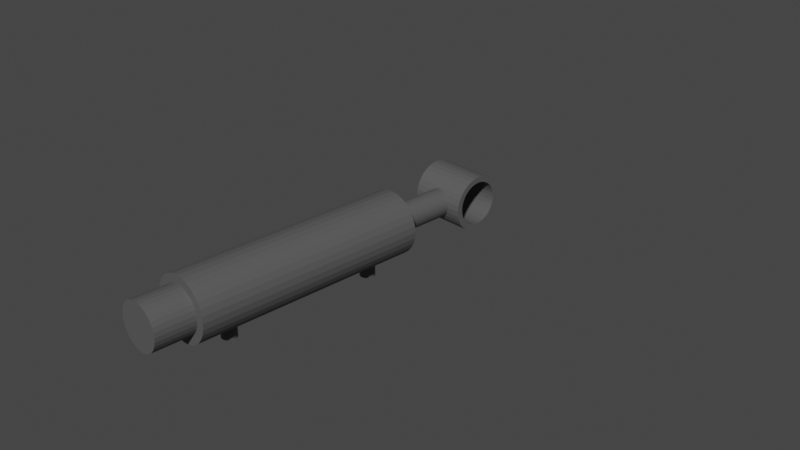 # Source: Zylinder._texturblend1.blend  (saved by Blender 3.5.10; exported with 4.5.12 LTS)
import bpy
from mathutils import Matrix  # noqa: F401  (used for matrix-valued properties, if any)

bpy.ops.wm.read_factory_settings(use_empty=True)
scene = bpy.context.scene
scene.name = 'Scene'

# ---- collections
col_collection = bpy.data.collections.new('Collection'); scene.collection.children.link(col_collection)

# ---- materials (node trees are filled in below, after node groups)
mat_material_002 = bpy.data.materials.new('Material.002')

# ---- material node trees
mat_material_002.use_nodes = True; mat_material_002.node_tree.nodes.clear()
_N = mat_material_002.node_tree.nodes; _L = mat_material_002.node_tree.links
n0 = _N.new('ShaderNodeBsdfPrincipled'); n0.name = 'Principled BSDF'; n0.location = (25, -368)
n0.distribution = 'GGX'
n0.subsurface_method = 'RANDOM_WALK_SKIN'
n0.inputs[3].default_value = 1.45
n0.inputs[27].default_value = (0.0, 0.0, 0.0, 1.0)
n0.inputs[28].default_value = 1.0
n1 = _N.new('ShaderNodeOutputMaterial'); n1.name = 'Material-Ausgabe'; n1.location = (315, -368)
n2 = _N.new('ShaderNodeHueSaturation'); n2.name = 'Farbe/Sättigung'; n2.location = (-265, -397)
n2.inputs[4].default_value = (0.09789, 0.09789, 0.09789, 1.0)
_L.new(n0.outputs[0], n1.inputs[0])
_L.new(n2.outputs[0], n0.inputs[0])
n1.is_active_output = True

# ---- world
world_world = bpy.data.worlds.new('World'); scene.world = world_world
world_world.use_nodes = True; world_world.node_tree.nodes.clear()
_N = world_world.node_tree.nodes; _L = world_world.node_tree.links
n0 = _N.new('ShaderNodeOutputWorld'); n0.name = 'World Output'; n0.location = (300, 300)
n1 = _N.new('ShaderNodeBackground'); n1.name = 'Background'; n1.location = (10, 300)
n1.inputs[0].default_value = (0.05088, 0.05088, 0.05088, 1.0)
_L.new(n1.outputs[0], n0.inputs[0])
n0.is_active_output = True
world_world.color = (0.05088, 0.05088, 0.05088)
world_world.use_sun_shadow = False
world_world.sun_shadow_jitter_overblur = 0.0

# ---- cameras
cam_camera = bpy.data.cameras.new('Camera')
cam_camera.clip_end = 100.0
cam_camera.ortho_scale = 7.314

# ---- meshes
me_zylinder_010 = bpy.data.meshes.new('Zylinder.010')
me_zylinder_010.from_pydata([(0.0, 1.0, -1.0), (0.0, 1.0, 1.0), (0.1951, 0.9808, -1.0), (0.1951, 0.9808, 1.0), (0.3827, 0.9239, -1.0), (0.3827, 0.9239, 1.0), (0.5556, 0.8315, -1.0), (0.5556, 0.8315, 1.0), (0.7071, 0.7071, -1.0), (0.7071, 0.7071, 1.0), (0.8315, 0.5556, -1.0), (0.8315, 0.5556, 1.0), (0.9239, 0.3827, -1.0), (0.9239, 0.3827, 1.0), (0.9808, 0.1951, -1.0), (0.9808, 0.1951, 1.0), (1.0, 0.0, -1.0), (1.0, 0.0, 1.0), (0.9808, -0.1951, -1.0), (0.9808, -0.1951, 1.0), (0.9239, -0.3827, -1.0), (0.9239, -0.3827, 1.0), (0.8315, -0.5556, -1.0), (0.8315, -0.5556, 1.0), (0.7071, -0.7071, -1.0), (0.7071, -0.7071, 1.0), (0.5556, -0.8315, -1.0), (0.5556, -0.8315, 1.0), (0.3827, -0.9239, -1.0), (0.3827, -0.9239, 1.0), (0.1951, -0.9808, -1.0), (0.1951, -0.9808, 1.0), (0.0, -1.0, -1.0), (0.0, -1.0, 1.0), (-0.1951, -0.9808, -1.0), (-0.1951, -0.9808, 1.0), (-0.3827, -0.9239, -1.0), (-0.3827, -0.9239, 1.0), (-0.5556, -0.8315, -1.0), (-0.5556, -0.8315, 1.0), (-0.7071, -0.7071, -1.0), (-0.7071, -0.7071, 1.0), (-0.8315, -0.5556, -1.0), (-0.8315, -0.5556, 1.0), (-0.9239, -0.3827, -1.0), (-0.9239, -0.3827, 1.0), (-0.9808, -0.1951, -1.0), (-0.9808, -0.1951, 1.0), (-1.0, 0.0, -1.0), (-1.0, 0.0, 1.0), (-0.9808, 0.1951, -1.0), (-0.9808, 0.1951, 1.0), (-0.9239, 0.3827, -1.0), (-0.9239, 0.3827, 1.0), (-0.8315, 0.5556, -1.0), (-0.8315, 0.5556, 1.0), (-0.7071, 0.7071, -1.0), (-0.7071, 0.7071, 1.0), (-0.5556, 0.8315, -1.0), (-0.5556, 0.8315, 1.0), (-0.3827, 0.9239, -1.0), (-0.3827, 0.9239, 1.0), (-0.1951, 0.9808, -1.0), (-0.1951, 0.9808, 1.0), (-3.75, 19.81, 3.77), (3.75, 19.81, 3.77), (-3.75, 19.74, 3.185), (3.75, 19.74, 3.185), (-3.75, 19.53, 2.622), (3.75, 19.53, 2.622), (-3.75, 19.18, 2.103), (3.75, 19.18, 2.103), (-3.75, 18.71, 1.649), (3.75, 18.71, 1.649), (-3.75, 18.14, 1.276), (3.75, 18.14, 1.276), (-3.75, 17.5, 0.9984), (3.75, 17.5, 0.9984), (-3.75, 16.79, 0.8276), (3.75, 16.79, 0.8276), (-3.75, 16.06, 0.77), (3.75, 16.06, 0.77), (-3.75, 15.33, 0.8276), (3.75, 15.33, 0.8276), (-3.75, 14.63, 0.9984), (3.75, 14.63, 0.9984), (-3.75, 13.98, 1.276), (3.75, 13.98, 1.276), (-3.75, 13.41, 1.649), (3.75, 13.41, 1.649), (-3.75, 12.94, 2.103), (3.75, 12.94, 2.103), (-3.75, 12.6, 2.622), (3.75, 12.6, 2.622), (-3.75, 12.38, 3.185), (3.75, 12.38, 3.185), (-3.75, 12.31, 3.77), (3.75, 12.31, 3.77), (-3.75, 12.38, 4.355), (3.75, 12.38, 4.355), (-3.75, 12.6, 4.918), (3.75, 12.6, 4.918), (-3.75, 12.94, 5.437), (3.75, 12.94, 5.437), (-3.75, 13.41, 5.891), (3.75, 13.41, 5.891), (-3.75, 13.98, 6.264), (3.75, 13.98, 6.264), (-3.75, 14.63, 6.542), (3.75, 14.63, 6.542), (-3.75, 15.33, 6.712), (3.75, 15.33, 6.712), (-3.75, 16.06, 6.77), (3.75, 16.06, 6.77), (-3.75, 16.79, 6.712), (3.75, 16.79, 6.712), (-3.75, 17.5, 6.542), (3.75, 17.5, 6.542), (-3.75, 18.14, 6.264), (3.75, 18.14, 6.264), (-3.75, 18.71, 5.891), (3.75, 18.71, 5.891), (-3.75, 19.18, 5.437), (3.75, 19.18, 5.437), (-3.75, 19.53, 4.918), (3.75, 19.53, 4.918), (-3.75, 19.74, 4.355), (3.75, 19.74, 4.355), (3.75, 18.09, 5.471), (3.75, 18.46, 5.115), (3.75, 18.95, 3.811), (3.75, 18.9, 4.269), (3.75, 18.73, 4.709), (3.75, 16.02, 6.158), (3.75, 15.45, 6.113), (3.75, 14.39, 5.763), (3.75, 13.95, 5.471), (3.75, 14.9, 5.98), (3.75, 13.09, 3.811), (3.75, 13.14, 3.353), (3.75, 13.58, 2.507), (3.75, 13.95, 2.151), (3.75, 13.31, 2.913), (3.75, 17.65, 1.86), (3.75, 16.59, 1.509), (3.75, 17.14, 1.643), (3.75, 16.59, 6.113), (3.75, 17.65, 5.763), (3.75, 17.14, 5.98), (3.75, 13.58, 5.115), (3.75, 13.31, 4.709), (3.75, 18.9, 3.353), (3.75, 18.73, 2.913), (3.75, 13.14, 4.269), (3.75, 18.46, 2.507), (3.75, 18.09, 2.151), (3.75, 14.39, 1.86), (3.75, 15.45, 1.509), (3.75, 16.02, 1.464), (3.75, 14.9, 1.643), (-3.75, 18.73, 2.913), (-3.75, 18.09, 2.151), (-3.75, 18.46, 2.507), (-3.75, 13.58, 2.507), (-3.75, 13.95, 2.151), (-3.75, 14.9, 1.643), (-3.75, 15.45, 1.509), (-3.75, 14.39, 1.86), (-3.75, 14.39, 5.763), (-3.75, 13.95, 5.471), (-3.75, 13.58, 5.115), (-3.75, 13.14, 4.269), (-3.75, 13.31, 4.709), (-3.75, 17.14, 5.98), (-3.75, 16.59, 6.113), (-3.75, 18.09, 5.471), (-3.75, 18.46, 5.115), (-3.75, 17.65, 5.763), (-3.75, 18.95, 3.811), (-3.75, 18.9, 3.353), (-3.75, 13.31, 2.913), (-3.75, 17.14, 1.643), (-3.75, 17.65, 1.86), (-3.75, 16.02, 1.464), (-3.75, 16.59, 1.509), (-3.75, 16.02, 6.158), (-3.75, 14.9, 5.98), (-3.75, 15.45, 6.113), (-3.75, 18.9, 4.269), (-3.75, 13.09, 3.811), (-3.75, 13.14, 3.353), (-3.75, 18.73, 4.709), (0.0, 12.94, 5.27), (0.0, 2.937, 5.27), (0.3658, 12.94, 5.241), (0.3658, 2.937, 5.241), (0.7175, 12.94, 5.156), (0.7175, 2.937, 5.156), (1.042, 12.94, 5.017), (1.042, 2.937, 5.017), (1.326, 12.94, 4.831), (1.326, 2.937, 4.831), (1.559, 12.94, 4.603), (1.559, 2.937, 4.603), (1.732, 12.94, 4.344), (1.732, 2.937, 4.344), (1.839, 12.94, 4.063), (1.839, 2.937, 4.063), (1.875, 12.94, 3.77), (1.875, 2.937, 3.77), (1.839, 12.94, 3.477), (1.839, 2.937, 3.477), (1.732, 12.94, 3.196), (1.732, 2.937, 3.196), (1.559, 12.94, 2.937), (1.559, 2.937, 2.937), (1.326, 12.94, 2.709), (1.326, 2.937, 2.709), (1.042, 12.94, 2.523), (1.042, 2.937, 2.523), (0.7175, 12.94, 2.384), (0.7175, 2.937, 2.384), (0.3658, 12.94, 2.299), (0.3658, 2.937, 2.299), (0.0, 12.94, 2.27), (0.0, 2.937, 2.27), (-0.3658, 12.94, 2.299), (-0.3658, 2.937, 2.299), (-0.7175, 12.94, 2.384), (-0.7175, 2.937, 2.384), (-1.042, 12.94, 2.523), (-1.042, 2.937, 2.523), (-1.326, 12.94, 2.709), (-1.326, 2.937, 2.709), (-1.559, 12.94, 2.937), (-1.559, 2.937, 2.937), (-1.732, 12.94, 3.196), (-1.732, 2.937, 3.196), (-1.839, 12.94, 3.477), (-1.839, 2.937, 3.477), (-1.875, 12.94, 3.77), (-1.875, 2.937, 3.77), (-1.839, 12.94, 4.063), (-1.839, 2.937, 4.063), (-1.732, 12.94, 4.344), (-1.732, 2.937, 4.344), (-1.559, 12.94, 4.603), (-1.559, 2.937, 4.603), (-1.326, 12.94, 4.831), (-1.326, 2.937, 4.831), (-1.042, 12.94, 5.017), (-1.042, 2.937, 5.017), (-0.7175, 12.94, 5.156), (-0.7175, 2.937, 5.156), (-0.3658, 12.94, 5.241), (-0.3658, 2.937, 5.241), (0.0, 4.287, 7.148), (0.0, -27.08, 7.148), (0.8238, 4.287, 7.083), (0.8238, -27.08, 7.083), (1.616, 4.287, 6.891), (1.616, -27.08, 6.891), (2.346, 4.287, 6.579), (2.346, -27.08, 6.579), (2.986, 4.287, 6.159), (2.986, -27.08, 6.159), (3.511, 4.287, 5.647), (3.511, -27.08, 5.647), (3.901, 4.287, 5.063), (3.901, -27.08, 5.063), (4.142, 4.287, 4.429), (4.142, -27.08, 4.429), (4.223, 4.287, 3.77), (4.223, -27.08, 3.77), (4.142, 4.287, 3.111), (4.142, -27.08, 3.111), (3.901, 4.287, 2.477), (3.901, -27.08, 2.477), (3.511, 4.287, 1.893), (3.511, -27.08, 1.893), (2.986, 4.287, 1.381), (2.986, -27.08, 1.381), (2.346, 4.287, 0.9612), (2.346, -27.08, 0.9612), (1.616, 4.287, 0.649), (1.616, -27.08, 0.649), (0.8238, 4.287, 0.4568), (0.8238, -27.08, 0.4568), (0.0, 4.287, 0.3919), (0.0, -27.08, 0.3919), (-0.8238, 4.287, 0.4568), (-0.8238, -27.08, 0.4568), (-1.616, 4.287, 0.649), (-1.616, -27.08, 0.649), (-2.346, 4.287, 0.9612), (-2.346, -27.08, 0.9612), (-2.986, 4.287, 1.381), (-2.986, -27.08, 1.381), (-3.511, 4.287, 1.893), (-3.511, -27.08, 1.893), (-3.901, 4.287, 2.477), (-3.901, -27.08, 2.477), (-4.142, 4.287, 3.111), (-4.142, -27.08, 3.111), (-4.223, 4.287, 3.77), (-4.223, -27.08, 3.77), (-4.142, 4.287, 4.429), (-4.142, -27.08, 4.429), (-3.901, 4.287, 5.063), (-3.901, -27.08, 5.063), (-3.511, 4.287, 5.647), (-3.511, -27.08, 5.647), (-2.986, 4.287, 6.159), (-2.986, -27.08, 6.159), (-2.346, 4.287, 6.579), (-2.346, -27.08, 6.579), (-1.616, 4.287, 6.891), (-1.616, -27.08, 6.891), (-0.8238, 4.287, 7.083), (-0.8238, -27.08, 7.083), (0.0, -20.14, -1.001), (0.0, -20.14, 0.9991), (0.1951, -20.16, -1.001), (0.1951, -20.16, 0.9991), (0.3827, -20.21, -1.001), (0.3827, -20.21, 0.9991), (0.5556, -20.31, -1.001), (0.5556, -20.31, 0.9991), (0.7071, -20.43, -1.001), (0.7071, -20.43, 0.9991), (0.8315, -20.58, -1.001), (0.8315, -20.58, 0.9991), (0.9239, -20.75, -1.001), (0.9239, -20.75, 0.9991), (0.9808, -20.94, -1.001), (0.9808, -20.94, 0.9991), (1.0, -21.14, -1.001), (1.0, -21.14, 0.9991), (0.9808, -21.33, -1.001), (0.9808, -21.33, 0.9991), (0.9239, -21.52, -1.001), (0.9239, -21.52, 0.9991), (0.8315, -21.69, -1.001), (0.8315, -21.69, 0.9991), (0.7071, -21.84, -1.001), (0.7071, -21.84, 0.9991), (0.5556, -21.97, -1.001), (0.5556, -21.97, 0.9991), (0.3827, -22.06, -1.001), (0.3827, -22.06, 0.9991), (0.1951, -22.12, -1.001), (0.1951, -22.12, 0.9991), (0.0, -22.14, -1.001), (0.0, -22.14, 0.9991), (-0.1951, -22.12, -1.001), (-0.1951, -22.12, 0.9991), (-0.3827, -22.06, -1.001), (-0.3827, -22.06, 0.9991), (-0.5556, -21.97, -1.001), (-0.5556, -21.97, 0.9991), (-0.7071, -21.84, -1.001), (-0.7071, -21.84, 0.9991), (-0.8315, -21.69, -1.001), (-0.8315, -21.69, 0.9991), (-0.9239, -21.52, -1.001), (-0.9239, -21.52, 0.9991), (-0.9808, -21.33, -1.001), (-0.9808, -21.33, 0.9991), (-1.0, -21.14, -1.001), (-1.0, -21.14, 0.9991), (-0.9808, -20.94, -1.001), (-0.9808, -20.94, 0.9991), (-0.9239, -20.75, -1.001), (-0.9239, -20.75, 0.9991), (-0.8315, -20.58, -1.001), (-0.8315, -20.58, 0.9991), (-0.7071, -20.43, -1.001), (-0.7071, -20.43, 0.9991), (-0.5556, -20.31, -1.001), (-0.5556, -20.31, 0.9991), (-0.3827, -20.21, -1.001), (-0.3827, -20.21, 0.9991), (-0.1951, -20.16, -1.001), (-0.1951, -20.16, 0.9991), (0.0, -24.88, 6.27), (0.0, -32.38, 6.27), (0.6097, -24.88, 6.222), (0.6097, -32.38, 6.222), (1.196, -24.88, 6.08), (1.196, -32.38, 6.08), (1.736, -24.88, 5.849), (1.736, -32.38, 5.849), (2.21, -24.88, 5.538), (2.21, -32.38, 5.538), (2.598, -24.88, 5.159), (2.598, -32.38, 5.159), (2.887, -24.88, 4.727), (2.887, -32.38, 4.727), (3.065, -24.88, 4.258), (3.065, -32.38, 4.258), (3.125, -24.88, 3.77), (3.125, -32.38, 3.77), (3.065, -24.88, 3.282), (3.065, -32.38, 3.282), (2.887, -24.88, 2.813), (2.887, -32.38, 2.813), (2.598, -24.88, 2.381), (2.598, -32.38, 2.381), (2.21, -24.88, 2.002), (2.21, -32.38, 2.002), (1.736, -24.88, 1.691), (1.736, -32.38, 1.691), (1.196, -24.88, 1.46), (1.196, -32.38, 1.46), (0.6097, -24.88, 1.318), (0.6097, -32.38, 1.318), (0.0, -24.88, 1.27), (0.0, -32.38, 1.27), (-0.6097, -24.88, 1.318), (-0.6097, -32.38, 1.318), (-1.196, -24.88, 1.46), (-1.196, -32.38, 1.46), (-1.736, -24.88, 1.691), (-1.736, -32.38, 1.691), (-2.21, -24.88, 2.002), (-2.21, -32.38, 2.002), (-2.598, -24.88, 2.381), (-2.598, -32.38, 2.381), (-2.887, -24.88, 2.813), (-2.887, -32.38, 2.813), (-3.065, -24.88, 3.282), (-3.065, -32.38, 3.282), (-3.125, -24.88, 3.77), (-3.125, -32.38, 3.77), (-3.065, -24.88, 4.258), (-3.065, -32.38, 4.258), (-2.887, -24.88, 4.727), (-2.887, -32.38, 4.727), (-2.598, -24.88, 5.159), (-2.598, -32.38, 5.159), (-2.21, -24.88, 5.538), (-2.21, -32.38, 5.538), (-1.736, -24.88, 5.849), (-1.736, -32.38, 5.849), (-1.196, -24.88, 6.08), (-1.196, -32.38, 6.08), (-0.6097, -24.88, 6.222), (-0.6097, -32.38, 6.222)], [], [(0, 1, 3, 2), (2, 3, 5, 4), (4, 5, 7, 6), (6, 7, 9, 8), (8, 9, 11, 10), (10, 11, 13, 12), (12, 13, 15, 14), (14, 15, 17, 16), (16, 17, 19, 18), (18, 19, 21, 20), (20, 21, 23, 22), (22, 23, 25, 24), (24, 25, 27, 26), (26, 27, 29, 28), (28, 29, 31, 30), (30, 31, 33, 32), (32, 33, 35, 34), (34, 35, 37, 36), (36, 37, 39, 38), (38, 39, 41, 40), (40, 41, 43, 42), (42, 43, 45, 44), (44, 45, 47, 46), (46, 47, 49, 48), (48, 49, 51, 50), (50, 51, 53, 52), (52, 53, 55, 54), (54, 55, 57, 56), (56, 57, 59, 58), (58, 59, 61, 60), (3, 1, 63, 61, 59, 57, 55, 53, 51, 49, 47, 45, 43, 41, 39, 37, 35, 33, 31, 29, 27, 25, 23, 21, 19, 17, 15, 13, 11, 9, 7, 5), (60, 61, 63, 62), (62, 63, 1, 0), (0, 2, 4, 6, 8, 10, 12, 14, 16, 18, 20, 22, 24, 26, 28, 30, 32, 34, 36, 38, 40, 42, 44, 46, 48, 50, 52, 54, 56, 58, 60, 62), (64, 65, 67, 66), (66, 67, 69, 68), (68, 69, 71, 70), (70, 71, 73, 72), (72, 73, 75, 74), (74, 75, 77, 76), (76, 77, 79, 78), (78, 79, 81, 80), (80, 81, 83, 82), (82, 83, 85, 84), (84, 85, 87, 86), (86, 87, 89, 88), (88, 89, 91, 90), (90, 91, 93, 92), (92, 93, 95, 94), (94, 95, 97, 96), (96, 97, 99, 98), (98, 99, 101, 100), (100, 101, 103, 102), (102, 103, 105, 104), (104, 105, 107, 106), (106, 107, 109, 108), (108, 109, 111, 110), (110, 111, 113, 112), (112, 113, 115, 114), (114, 115, 117, 116), (116, 117, 119, 118), (118, 119, 121, 120), (120, 121, 123, 122), (122, 123, 125, 124), (137, 109, 107, 105, 103, 101, 150, 149, 136, 135), (150, 101, 99, 97, 95, 93, 91, 89, 87, 85, 83, 81, 79, 77, 75, 73, 71, 69, 67, 65, 127, 125, 123, 121, 119, 117, 115, 113, 111, 109, 137, 134, 133, 146, 148, 147, 128, 129, 132, 131, 130, 151, 152, 154, 155, 143, 145, 144, 158, 157, 159, 156, 141, 140, 142, 139, 138, 153), (124, 125, 127, 126), (126, 127, 65, 64), (170, 102, 104, 106, 108, 110, 187, 186, 168, 169), (187, 110, 112, 114, 116, 118, 120, 122, 124, 126, 64, 66, 68, 70, 72, 74, 76, 78, 80, 82, 84, 86, 88, 90, 92, 94, 96, 98, 100, 102, 170, 172, 171, 189, 190, 180, 163, 164, 167, 165, 166, 183, 184, 181, 182, 161, 162, 160, 179, 178, 188, 191, 176, 175, 177, 173, 174, 185), (153, 138, 189, 171), (150, 153, 171, 172), (149, 150, 172, 170), (136, 149, 170, 169), (168, 135, 136, 169), (186, 137, 135, 168), (187, 134, 137, 186), (185, 133, 134, 187), (174, 146, 133, 185), (173, 148, 146, 174), (177, 147, 148, 173), (175, 128, 147, 177), (176, 129, 128, 175), (191, 132, 129, 176), (188, 131, 132, 191), (178, 130, 131, 188), (179, 151, 130, 178), (160, 152, 151, 179), (162, 154, 152, 160), (161, 155, 154, 162), (143, 155, 161, 182), (145, 143, 182, 181), (144, 145, 181, 184), (158, 144, 184, 183), (157, 158, 183, 166), (159, 157, 166, 165), (156, 159, 165, 167), (141, 156, 167, 164), (140, 141, 164, 163), (142, 140, 163, 180), (139, 142, 180, 190), (138, 139, 190, 189), (192, 193, 195, 194), (194, 195, 197, 196), (196, 197, 199, 198), (198, 199, 201, 200), (200, 201, 203, 202), (202, 203, 205, 204), (204, 205, 207, 206), (206, 207, 209, 208), (208, 209, 211, 210), (210, 211, 213, 212), (212, 213, 215, 214), (214, 215, 217, 216), (216, 217, 219, 218), (218, 219, 221, 220), (220, 221, 223, 222), (222, 223, 225, 224), (224, 225, 227, 226), (226, 227, 229, 228), (228, 229, 231, 230), (230, 231, 233, 232), (232, 233, 235, 234), (234, 235, 237, 236), (236, 237, 239, 238), (238, 239, 241, 240), (240, 241, 243, 242), (242, 243, 245, 244), (244, 245, 247, 246), (246, 247, 249, 248), (248, 249, 251, 250), (250, 251, 253, 252), (195, 193, 255, 253, 251, 249, 247, 245, 243, 241, 239, 237, 235, 233, 231, 229, 227, 225, 223, 221, 219, 217, 215, 213, 211, 209, 207, 205, 203, 201, 199, 197), (252, 253, 255, 254), (254, 255, 193, 192), (192, 194, 196, 198, 200, 202, 204, 206, 208, 210, 212, 214, 216, 218, 220, 222, 224, 226, 228, 230, 232, 234, 236, 238, 240, 242, 244, 246, 248, 250, 252, 254), (256, 257, 259, 258), (258, 259, 261, 260), (260, 261, 263, 262), (262, 263, 265, 264), (264, 265, 267, 266), (266, 267, 269, 268), (268, 269, 271, 270), (270, 271, 273, 272), (272, 273, 275, 274), (274, 275, 277, 276), (276, 277, 279, 278), (278, 279, 281, 280), (280, 281, 283, 282), (282, 283, 285, 284), (284, 285, 287, 286), (286, 287, 289, 288), (288, 289, 291, 290), (290, 291, 293, 292), (292, 293, 295, 294), (294, 295, 297, 296), (296, 297, 299, 298), (298, 299, 301, 300), (300, 301, 303, 302), (302, 303, 305, 304), (304, 305, 307, 306), (306, 307, 309, 308), (308, 309, 311, 310), (310, 311, 313, 312), (312, 313, 315, 314), (314, 315, 317, 316), (259, 257, 319, 317, 315, 313, 311, 309, 307, 305, 303, 301, 299, 297, 295, 293, 291, 289, 287, 285, 283, 281, 279, 277, 275, 273, 271, 269, 267, 265, 263, 261), (316, 317, 319, 318), (318, 319, 257, 256), (256, 258, 260, 262, 264, 266, 268, 270, 272, 274, 276, 278, 280, 282, 284, 286, 288, 290, 292, 294, 296, 298, 300, 302, 304, 306, 308, 310, 312, 314, 316, 318), (320, 321, 323, 322), (322, 323, 325, 324), (324, 325, 327, 326), (326, 327, 329, 328), (328, 329, 331, 330), (330, 331, 333, 332), (332, 333, 335, 334), (334, 335, 337, 336), (336, 337, 339, 338), (338, 339, 341, 340), (340, 341, 343, 342), (342, 343, 345, 344), (344, 345, 347, 346), (346, 347, 349, 348), (348, 349, 351, 350), (350, 351, 353, 352), (352, 353, 355, 354), (354, 355, 357, 356), (356, 357, 359, 358), (358, 359, 361, 360), (360, 361, 363, 362), (362, 363, 365, 364), (364, 365, 367, 366), (366, 367, 369, 368), (368, 369, 371, 370), (370, 371, 373, 372), (372, 373, 375, 374), (374, 375, 377, 376), (376, 377, 379, 378), (378, 379, 381, 380), (323, 321, 383, 381, 379, 377, 375, 373, 371, 369, 367, 365, 363, 361, 359, 357, 355, 353, 351, 349, 347, 345, 343, 341, 339, 337, 335, 333, 331, 329, 327, 325), (380, 381, 383, 382), (382, 383, 321, 320), (320, 322, 324, 326, 328, 330, 332, 334, 336, 338, 340, 342, 344, 346, 348, 350, 352, 354, 356, 358, 360, 362, 364, 366, 368, 370, 372, 374, 376, 378, 380, 382), (384, 385, 387, 386), (386, 387, 389, 388), (388, 389, 391, 390), (390, 391, 393, 392), (392, 393, 395, 394), (394, 395, 397, 396), (396, 397, 399, 398), (398, 399, 401, 400), (400, 401, 403, 402), (402, 403, 405, 404), (404, 405, 407, 406), (406, 407, 409, 408), (408, 409, 411, 410), (410, 411, 413, 412), (412, 413, 415, 414), (414, 415, 417, 416), (416, 417, 419, 418), (418, 419, 421, 420), (420, 421, 423, 422), (422, 423, 425, 424), (424, 425, 427, 426), (426, 427, 429, 428), (428, 429, 431, 430), (430, 431, 433, 432), (432, 433, 435, 434), (434, 435, 437, 436), (436, 437, 439, 438), (438, 439, 441, 440), (440, 441, 443, 442), (442, 443, 445, 444), (387, 385, 447, 445, 443, 441, 439, 437, 435, 433, 431, 429, 427, 425, 423, 421, 419, 417, 415, 413, 411, 409, 407, 405, 403, 401, 399, 397, 395, 393, 391, 389), (444, 445, 447, 446), (446, 447, 385, 384), (384, 386, 388, 390, 392, 394, 396, 398, 400, 402, 404, 406, 408, 410, 412, 414, 416, 418, 420, 422, 424, 426, 428, 430, 432, 434, 436, 438, 440, 442, 444, 446)])
_uv = me_zylinder_010.uv_layers.new(name='UV-Map')
_uv.uv.foreach_set('vector', [0.96, 0.365, 0.96, 0.394, 0.9572, 0.394, 0.9572, 0.365, 0.9572, 0.365, 0.9572, 0.394, 0.9545, 0.394, 0.9545, 0.365, 0.9545, 0.365, 0.9545, 0.394, 0.952, 0.394, 0.952, 0.365, 0.952, 0.365, 0.952, 0.394, 0.9498, 0.394, 0.9498, 0.365, 0.9171, 0.1475, 0.9171, 0.1186, 0.9193, 0.1184, 0.9193, 0.1473, 0.9193, 0.1473, 0.9193, 0.1184, 0.9218, 0.1184, 0.9218, 0.1473, 0.9218, 0.1473, 0.9218, 0.1184, 0.9246, 0.1183, 0.9246, 0.1472, 0.9246, 0.1472, 0.9246, 0.1183, 0.9274, 0.1183, 0.9274, 0.1472, 0.9274, 0.1472, 0.9274, 0.1183, 0.9302, 0.1183, 0.9302, 0.1472, 0.9302, 0.1472, 0.9302, 0.1183, 0.9329, 0.1184, 0.9329, 0.1473, 0.9329, 0.1473, 0.9329, 0.1184, 0.9354, 0.1184, 0.9354, 0.1473, 0.9354, 0.1473, 0.9354, 0.1184, 0.9376, 0.1186, 0.9376, 0.1475, 0.7935, 0.9154, 0.7935, 0.9444, 0.7913, 0.9444, 0.7913, 0.9154, 0.7913, 0.9154, 0.7913, 0.9444, 0.7888, 0.9444, 0.7888, 0.9154, 0.7888, 0.9154, 0.7888, 0.9444, 0.7861, 0.9444, 0.7861, 0.9154, 0.7861, 0.9154, 0.7861, 0.9444, 0.7833, 0.9444, 0.7833, 0.9154, 0.7833, 0.9154, 0.7833, 0.9444, 0.7804, 0.9444, 0.7804, 0.9154, 0.7804, 0.9154, 0.7804, 0.9444, 0.7777, 0.9444, 0.7777, 0.9154, 0.7777, 0.9154, 0.7777, 0.9444, 0.7752, 0.9444, 0.7752, 0.9154, 0.7752, 0.9154, 0.7752, 0.9444, 0.773, 0.9444, 0.773, 0.9154, 0.9171, 0.05887, 0.9171, 0.02997, 0.9193, 0.02986, 0.9193, 0.05876, 0.9193, 0.05876, 0.9193, 0.02986, 0.9218, 0.02978, 0.9218, 0.05868, 0.9218, 0.05868, 0.9218, 0.02978, 0.9246, 0.02973, 0.9246, 0.05863, 0.9246, 0.05863, 0.9246, 0.02973, 0.9274, 0.02971, 0.9274, 0.05861, 0.9274, 0.05861, 0.9274, 0.02971, 0.9302, 0.02973, 0.9302, 0.05863, 0.9302, 0.05863, 0.9302, 0.02973, 0.9329, 0.02978, 0.9329, 0.05868, 0.9329, 0.05868, 0.9329, 0.02978, 0.9354, 0.02986, 0.9354, 0.05876, 0.9354, 0.05876, 0.9354, 0.02986, 0.9376, 0.02997, 0.9376, 0.05887, 0.9703, 0.365, 0.9703, 0.394, 0.9681, 0.394, 0.9681, 0.365, 0.9681, 0.365, 0.9681, 0.394, 0.9656, 0.394, 0.9656, 0.365, 0.5552, 0.8767, 0.5552, 0.8738, 0.5558, 0.8711, 0.5569, 0.8684, 0.5584, 0.8661, 0.5604, 0.8641, 0.5628, 0.8625, 0.5654, 0.8614, 0.5682, 0.8609, 0.571, 0.8609, 0.5738, 0.8614, 0.5765, 0.8625, 0.5788, 0.8641, 0.5808, 0.8661, 0.5824, 0.8684, 0.5835, 0.8711, 0.584, 0.8738, 0.584, 0.8767, 0.5835, 0.8795, 0.5824, 0.8821, 0.5808, 0.8844, 0.5788, 0.8865, 0.5765, 0.888, 0.5738, 0.8891, 0.571, 0.8897, 0.5682, 0.8897, 0.5654, 0.8891, 0.5628, 0.888, 0.5604, 0.8865, 0.5584, 0.8844, 0.5569, 0.8821, 0.5558, 0.8795, 0.9656, 0.365, 0.9656, 0.394, 0.9629, 0.394, 0.9629, 0.365, 0.9629, 0.365, 0.9629, 0.394, 0.96, 0.394, 0.96, 0.365, 0.467, 0.8738, 0.4675, 0.8711, 0.4686, 0.8684, 0.4702, 0.8661, 0.4722, 0.8641, 0.4746, 0.8625, 0.4772, 0.8614, 0.48, 0.8609, 0.4828, 0.8609, 0.4856, 0.8614, 0.4882, 0.8625, 0.4906, 0.8641, 0.4926, 0.8661, 0.4942, 0.8684, 0.4952, 0.8711, 0.4958, 0.8738, 0.4958, 0.8767, 0.4952, 0.8795, 0.4942, 0.8821, 0.4926, 0.8844, 0.4906, 0.8865, 0.4882, 0.888, 0.4856, 0.8891, 0.4828, 0.8897, 0.48, 0.8897, 0.4772, 0.8891, 0.4746, 0.888, 0.4722, 0.8865, 0.4702, 0.8844, 0.4686, 0.8821, 0.4675, 0.8795, 0.467, 0.8767, 0.05384, 0.8331, 0.05384, 0.7245, 0.06231, 0.7245, 0.06231, 0.8331, 0.06231, 0.8331, 0.06231, 0.7245, 0.07046, 0.7245, 0.07046, 0.8331, 0.07046, 0.8331, 0.07046, 0.7245, 0.07797, 0.7245, 0.07797, 0.8331, 0.4338, 0.5432, 0.4338, 0.6518, 0.4271, 0.6518, 0.4271, 0.5432, 0.4271, 0.5432, 0.4271, 0.6518, 0.4189, 0.6518, 0.4189, 0.5432, 0.4189, 0.5432, 0.4189, 0.6518, 0.4095, 0.6518, 0.4095, 0.5432, 0.4095, 0.5432, 0.4095, 0.6518, 0.3993, 0.6518, 0.3993, 0.5432, 0.3993, 0.5432, 0.3993, 0.6518, 0.3887, 0.6518, 0.3887, 0.5432, 0.3887, 0.5432, 0.3887, 0.6518, 0.3781, 0.6518, 0.3781, 0.5432, 0.3781, 0.5432, 0.3781, 0.6518, 0.3679, 0.6518, 0.3679, 0.5432, 0.3679, 0.5432, 0.3679, 0.6518, 0.3586, 0.6518, 0.3586, 0.5432, 0.3586, 0.5432, 0.3586, 0.6518, 0.3503, 0.6518, 0.3503, 0.5432, 0.3503, 0.5432, 0.3503, 0.6518, 0.3436, 0.6518, 0.3436, 0.5432, 0.1374, 0.8331, 0.1374, 0.7245, 0.1449, 0.7245, 0.1449, 0.8331, 0.1449, 0.8331, 0.1449, 0.7245, 0.1531, 0.7245, 0.1531, 0.8331, 0.1531, 0.8331, 0.1531, 0.7245, 0.1615, 0.7245, 0.1615, 0.8331, 0.1615, 0.8331, 0.1615, 0.7245, 0.17, 0.7245, 0.17, 0.8331, 0.17, 0.8331, 0.17, 0.7245, 0.1781, 0.7245, 0.1781, 0.8331, 0.1781, 0.8331, 0.1781, 0.7245, 0.1857, 0.7245, 0.1857, 0.8331, 0.4933, 0.6518, 0.4933, 0.5432, 0.5, 0.5432, 0.5, 0.6518, 0.5, 0.6518, 0.5, 0.5432, 0.5083, 0.5432, 0.5083, 0.6518, 0.5083, 0.6518, 0.5083, 0.5432, 0.5176, 0.5432, 0.5176, 0.6518, 0.5176, 0.6518, 0.5176, 0.5432, 0.5278, 0.5432, 0.5278, 0.6518, 0.5278, 0.6518, 0.5278, 0.5432, 0.5384, 0.5432, 0.5384, 0.6518, 0.5384, 0.6518, 0.5384, 0.5432, 0.549, 0.5432, 0.549, 0.6518, 0.549, 0.6518, 0.549, 0.5432, 0.5592, 0.5432, 0.5592, 0.6518, 0.5592, 0.6518, 0.5592, 0.5432, 0.5686, 0.5432, 0.5686, 0.6518, 0.5686, 0.6518, 0.5686, 0.5432, 0.5768, 0.5432, 0.5768, 0.6518, 0.5768, 0.6518, 0.5768, 0.5432, 0.5835, 0.5432, 0.5835, 0.6518, 0.02971, 0.8331, 0.02971, 0.7245, 0.03722, 0.7245, 0.03722, 0.8331, 0.5924, 0.06454, 0.5846, 0.05998, 0.5894, 0.05094, 0.5954, 0.04316, 0.6025, 0.03695, 0.6103, 0.03253, 0.6125, 0.04306, 0.6064, 0.04652, 0.6008, 0.05138, 0.5961, 0.05747, 0.6125, 0.04306, 0.6103, 0.03253, 0.6187, 0.03009, 0.6272, 0.02971, 0.6355, 0.03142, 0.6434, 0.03513, 0.6505, 0.04072, 0.6565, 0.04797, 0.6612, 0.05659, 0.6645, 0.06626, 0.6661, 0.07661, 0.6661, 0.08723, 0.6645, 0.09772, 0.6612, 0.1077, 0.6565, 0.1167, 0.6505, 0.1245, 0.6434, 0.1307, 0.6355, 0.1351, 0.6272, 0.1376, 0.6187, 0.138, 0.6103, 0.1362, 0.6025, 0.1325, 0.5954, 0.1269, 0.5894, 0.1197, 0.5846, 0.1111, 0.5814, 0.1014, 0.5797, 0.09106, 0.5797, 0.08043, 0.5814, 0.06994, 0.5846, 0.05998, 0.5924, 0.06454, 0.5899, 0.07233, 0.5886, 0.08054, 0.5886, 0.08885, 0.5899, 0.09695, 0.5924, 0.1045, 0.5961, 0.1113, 0.6008, 0.1169, 0.6064, 0.1213, 0.6125, 0.1242, 0.6191, 0.1255, 0.6257, 0.1252, 0.6322, 0.1233, 0.6384, 0.1199, 0.6439, 0.115, 0.6486, 0.1089, 0.6523, 0.1019, 0.6549, 0.09407, 0.6562, 0.08586, 0.6562, 0.07755, 0.6549, 0.06945, 0.6523, 0.06189, 0.6486, 0.05514, 0.6439, 0.04947, 0.6384, 0.0451, 0.6322, 0.04219, 0.6257, 0.04086, 0.6191, 0.04115, 0.03722, 0.8331, 0.03722, 0.7245, 0.04537, 0.7245, 0.04537, 0.8331, 0.04537, 0.8331, 0.04537, 0.7245, 0.05384, 0.7245, 0.05384, 0.8331, 0.6007, 0.2858, 0.5954, 0.2946, 0.5894, 0.2874, 0.5846, 0.2787, 0.5814, 0.2691, 0.5797, 0.2587, 0.5885, 0.2577, 0.5898, 0.2658, 0.5923, 0.2733, 0.596, 0.2801, 0.5885, 0.2577, 0.5797, 0.2587, 0.5797, 0.2481, 0.5814, 0.2376, 0.5846, 0.2276, 0.5894, 0.2186, 0.5954, 0.2108, 0.6025, 0.2046, 0.6103, 0.2002, 0.6187, 0.1978, 0.6272, 0.1974, 0.6355, 0.1991, 0.6434, 0.2028, 0.6505, 0.2084, 0.6565, 0.2156, 0.6612, 0.2243, 0.6645, 0.2339, 0.6661, 0.2443, 0.6661, 0.2549, 0.6645, 0.2654, 0.6612, 0.2753, 0.6565, 0.2844, 0.6505, 0.2922, 0.6434, 0.2984, 0.6355, 0.3028, 0.6272, 0.3052, 0.6187, 0.3056, 0.6103, 0.3039, 0.6025, 0.3002, 0.5954, 0.2946, 0.6007, 0.2858, 0.6063, 0.2901, 0.6124, 0.293, 0.619, 0.2944, 0.6256, 0.2941, 0.6322, 0.2922, 0.6383, 0.2887, 0.6438, 0.2839, 0.6486, 0.2778, 0.6523, 0.2707, 0.6548, 0.2629, 0.6561, 0.2547, 0.6561, 0.2464, 0.6548, 0.2383, 0.6523, 0.2307, 0.6486, 0.224, 0.6438, 0.2183, 0.6383, 0.2139, 0.6322, 0.211, 0.6256, 0.2097, 0.619, 0.21, 0.6124, 0.2119, 0.6063, 0.2154, 0.6007, 0.2202, 0.596, 0.2263, 0.5923, 0.2334, 0.5898, 0.2412, 0.5885, 0.2494, 0.8964, 0.6518, 0.8897, 0.6518, 0.8897, 0.5432, 0.8964, 0.5432, 0.9027, 0.6518, 0.8964, 0.6518, 0.8964, 0.5432, 0.9027, 0.5432, 0.9086, 0.6518, 0.9027, 0.6518, 0.9027, 0.5432, 0.9086, 0.5432, 0.7797, 0.365, 0.785, 0.365, 0.785, 0.4736, 0.7797, 0.4736, 0.7733, 0.4736, 0.7733, 0.365, 0.7797, 0.365, 0.7797, 0.4736, 0.7659, 0.4736, 0.7659, 0.365, 0.7733, 0.365, 0.7733, 0.4736, 0.758, 0.4736, 0.758, 0.365, 0.7659, 0.365, 0.7659, 0.4736, 0.7497, 0.4736, 0.7497, 0.365, 0.758, 0.365, 0.758, 0.4736, 0.7414, 0.4736, 0.7414, 0.365, 0.7497, 0.365, 0.7497, 0.4736, 0.7334, 0.4736, 0.7334, 0.365, 0.7414, 0.365, 0.7414, 0.4736, 0.7261, 0.4736, 0.7261, 0.365, 0.7334, 0.365, 0.7334, 0.4736, 0.7197, 0.4736, 0.7197, 0.365, 0.7261, 0.365, 0.7261, 0.4736, 0.7144, 0.4736, 0.7144, 0.365, 0.7197, 0.365, 0.7197, 0.4736, 0.8843, 0.7474, 0.8843, 0.856, 0.8784, 0.856, 0.8784, 0.7474, 0.8907, 0.7474, 0.8907, 0.856, 0.8843, 0.856, 0.8843, 0.7474, 0.8973, 0.7474, 0.8973, 0.856, 0.8907, 0.856, 0.8907, 0.7474, 0.9039, 0.7474, 0.9039, 0.856, 0.8973, 0.856, 0.8973, 0.7474, 0.9103, 0.7474, 0.9103, 0.856, 0.9039, 0.856, 0.9039, 0.7474, 0.9162, 0.7474, 0.9162, 0.856, 0.9103, 0.856, 0.9103, 0.7474, 0.6483, 0.5432, 0.6483, 0.6518, 0.643, 0.6518, 0.643, 0.5432, 0.6547, 0.6518, 0.6483, 0.6518, 0.6483, 0.5432, 0.6547, 0.5432, 0.662, 0.6518, 0.6547, 0.6518, 0.6547, 0.5432, 0.662, 0.5432, 0.67, 0.6518, 0.662, 0.6518, 0.662, 0.5432, 0.67, 0.5432, 0.6783, 0.6518, 0.67, 0.6518, 0.67, 0.5432, 0.6783, 0.5432, 0.6866, 0.6518, 0.6783, 0.6518, 0.6783, 0.5432, 0.6866, 0.5432, 0.6945, 0.6518, 0.6866, 0.6518, 0.6866, 0.5432, 0.6945, 0.5432, 0.7019, 0.6518, 0.6945, 0.6518, 0.6945, 0.5432, 0.7019, 0.5432, 0.7083, 0.6518, 0.7019, 0.6518, 0.7019, 0.5432, 0.7083, 0.5432, 0.7136, 0.6518, 0.7083, 0.6518, 0.7083, 0.5432, 0.7136, 0.5432, 0.8767, 0.6518, 0.8708, 0.6518, 0.8708, 0.5432, 0.8767, 0.5432, 0.8831, 0.6518, 0.8767, 0.6518, 0.8767, 0.5432, 0.8831, 0.5432, 0.8897, 0.6518, 0.8831, 0.6518, 0.8831, 0.5432, 0.8897, 0.5432, 0.7481, 0.02971, 0.7481, 0.1745, 0.7428, 0.1745, 0.7428, 0.02971, 0.7428, 0.02971, 0.7428, 0.1745, 0.7378, 0.1745, 0.7378, 0.02971, 0.7378, 0.02971, 0.7378, 0.1745, 0.7331, 0.1745, 0.7331, 0.02971, 0.7331, 0.02971, 0.7331, 0.1745, 0.729, 0.1745, 0.729, 0.02971, 0.729, 0.02971, 0.729, 0.1745, 0.7256, 0.1745, 0.7256, 0.02971, 0.2451, 0.8693, 0.2451, 0.7245, 0.2487, 0.7245, 0.2487, 0.8693, 0.2487, 0.8693, 0.2487, 0.7245, 0.2526, 0.7245, 0.2526, 0.8693, 0.2526, 0.8693, 0.2526, 0.7245, 0.2568, 0.7245, 0.2568, 0.8693, 0.2568, 0.8693, 0.2568, 0.7245, 0.2611, 0.7245, 0.2611, 0.8693, 0.2611, 0.8693, 0.2611, 0.7245, 0.2653, 0.7245, 0.2653, 0.8693, 0.2653, 0.8693, 0.2653, 0.7245, 0.2692, 0.7245, 0.2692, 0.8693, 0.2692, 0.8693, 0.2692, 0.7245, 0.2727, 0.7245, 0.2727, 0.8693, 0.8114, 0.5432, 0.8114, 0.688, 0.8073, 0.688, 0.8073, 0.5432, 0.8073, 0.5432, 0.8073, 0.688, 0.8026, 0.688, 0.8026, 0.5432, 0.8026, 0.5432, 0.8026, 0.688, 0.7975, 0.688, 0.7975, 0.5432, 0.7975, 0.5432, 0.7975, 0.688, 0.7922, 0.688, 0.7922, 0.5432, 0.7922, 0.5432, 0.7922, 0.688, 0.7869, 0.688, 0.7869, 0.5432, 0.7869, 0.5432, 0.7869, 0.688, 0.7818, 0.688, 0.7818, 0.5432, 0.7818, 0.5432, 0.7818, 0.688, 0.7771, 0.688, 0.7771, 0.5432, 0.7771, 0.5432, 0.7771, 0.688, 0.773, 0.688, 0.773, 0.5432, 0.8577, 0.02971, 0.8577, 0.1745, 0.8542, 0.1745, 0.8542, 0.02971, 0.8542, 0.02971, 0.8542, 0.1745, 0.8503, 0.1745, 0.8503, 0.02971, 0.8503, 0.02971, 0.8503, 0.1745, 0.8462, 0.1745, 0.8462, 0.02971, 0.8462, 0.02971, 0.8462, 0.1745, 0.8419, 0.1745, 0.8419, 0.02971, 0.8419, 0.02971, 0.8419, 0.1745, 0.8377, 0.1745, 0.8377, 0.02971, 0.8377, 0.02971, 0.8377, 0.1745, 0.8337, 0.1745, 0.8337, 0.02971, 0.8337, 0.02971, 0.8337, 0.1745, 0.8301, 0.1745, 0.8301, 0.02971, 0.7707, 0.02971, 0.7707, 0.1745, 0.7673, 0.1745, 0.7673, 0.02971, 0.7673, 0.02971, 0.7673, 0.1745, 0.7632, 0.1745, 0.7632, 0.02971, 0.7632, 0.02971, 0.7632, 0.1745, 0.7585, 0.1745, 0.7585, 0.02971, 0.8716, 0.2574, 0.8716, 0.2627, 0.8708, 0.2679, 0.8691, 0.2729, 0.8668, 0.2774, 0.8637, 0.2813, 0.8602, 0.2844, 0.8563, 0.2866, 0.8521, 0.2878, 0.8478, 0.288, 0.8436, 0.2872, 0.8397, 0.2853, 0.8361, 0.2825, 0.8331, 0.2789, 0.8308, 0.2746, 0.8291, 0.2697, 0.8283, 0.2646, 0.8283, 0.2593, 0.8291, 0.254, 0.8308, 0.249, 0.8331, 0.2445, 0.8361, 0.2406, 0.8397, 0.2375, 0.8436, 0.2353, 0.8478, 0.2341, 0.8521, 0.2339, 0.8563, 0.2348, 0.8602, 0.2366, 0.8637, 0.2394, 0.8668, 0.243, 0.8691, 0.2473, 0.8708, 0.2522, 0.7585, 0.02971, 0.7585, 0.1745, 0.7534, 0.1745, 0.7534, 0.02971, 0.7534, 0.02971, 0.7534, 0.1745, 0.7481, 0.1745, 0.7481, 0.02971, 0.7256, 0.2593, 0.7264, 0.254, 0.728, 0.249, 0.7304, 0.2445, 0.7334, 0.2406, 0.737, 0.2375, 0.7409, 0.2353, 0.7451, 0.2341, 0.7494, 0.2339, 0.7535, 0.2348, 0.7575, 0.2366, 0.761, 0.2394, 0.764, 0.243, 0.7664, 0.2473, 0.768, 0.2522, 0.7689, 0.2574, 0.7689, 0.2627, 0.768, 0.2679, 0.7664, 0.2729, 0.764, 0.2774, 0.761, 0.2813, 0.7575, 0.2844, 0.7535, 0.2866, 0.7494, 0.2878, 0.7451, 0.288, 0.7409, 0.2872, 0.737, 0.2853, 0.7334, 0.2825, 0.7304, 0.2789, 0.728, 0.2746, 0.7264, 0.2697, 0.7256, 0.2646, 0.08054, 0.02971, 0.08054, 0.4838, 0.06861, 0.4838, 0.06861, 0.02971, 0.06861, 0.02971, 0.06861, 0.4838, 0.05715, 0.4838, 0.05715, 0.02971, 0.05715, 0.02971, 0.05715, 0.4838, 0.04658, 0.4838, 0.04658, 0.02971, 0.04658, 0.02971, 0.04658, 0.4838, 0.03732, 0.4838, 0.03732, 0.02971, 0.03732, 0.02971, 0.03732, 0.4838, 0.02971, 0.4838, 0.02971, 0.02971, 0.3988, 0.02971, 0.3988, 0.4838, 0.3907, 0.4838, 0.3907, 0.02971, 0.3907, 0.02971, 0.3907, 0.4838, 0.3817, 0.4838, 0.3817, 0.02971, 0.3817, 0.02971, 0.3817, 0.4838, 0.3723, 0.4838, 0.3723, 0.02971, 0.3723, 0.02971, 0.3723, 0.4838, 0.3627, 0.4838, 0.3627, 0.02971, 0.3627, 0.02971, 0.3627, 0.4838, 0.3533, 0.4838, 0.3533, 0.02971, 0.3533, 0.02971, 0.3533, 0.4838, 0.3445, 0.4838, 0.3445, 0.02971, 0.3445, 0.02971, 0.3445, 0.4838, 0.3367, 0.4838, 0.3367, 0.02971, 0.2772, 0.02971, 0.2772, 0.4838, 0.268, 0.4838, 0.268, 0.02971, 0.268, 0.02971, 0.268, 0.4838, 0.2574, 0.4838, 0.2574, 0.02971, 0.2574, 0.02971, 0.2574, 0.4838, 0.2459, 0.4838, 0.2459, 0.02971, 0.2459, 0.02971, 0.2459, 0.4838, 0.234, 0.4838, 0.234, 0.02971, 0.234, 0.02971, 0.234, 0.4838, 0.2221, 0.4838, 0.2221, 0.02971, 0.2221, 0.02971, 0.2221, 0.4838, 0.2106, 0.4838, 0.2106, 0.02971, 0.2106, 0.02971, 0.2106, 0.4838, 0.2001, 0.4838, 0.2001, 0.02971, 0.2001, 0.02971, 0.2001, 0.4838, 0.1908, 0.4838, 0.1908, 0.02971, 0.4582, 0.4838, 0.4582, 0.02971, 0.4661, 0.02971, 0.4661, 0.4838, 0.4661, 0.4838, 0.4661, 0.02971, 0.4748, 0.02971, 0.4748, 0.4838, 0.4748, 0.4838, 0.4748, 0.02971, 0.4842, 0.02971, 0.4842, 0.4838, 0.4842, 0.4838, 0.4842, 0.02971, 0.4938, 0.02971, 0.4938, 0.4838, 0.4938, 0.4838, 0.4938, 0.02971, 0.5032, 0.02971, 0.5032, 0.4838, 0.5032, 0.4838, 0.5032, 0.02971, 0.5122, 0.02971, 0.5122, 0.4838, 0.5122, 0.4838, 0.5122, 0.02971, 0.5203, 0.02971, 0.5203, 0.4838, 0.1314, 0.02971, 0.1314, 0.4838, 0.1238, 0.4838, 0.1238, 0.02971, 0.1238, 0.02971, 0.1238, 0.4838, 0.1145, 0.4838, 0.1145, 0.02971, 0.1145, 0.02971, 0.1145, 0.4838, 0.1039, 0.4838, 0.1039, 0.02971, 0.2841, 0.596, 0.2841, 0.608, 0.2823, 0.6198, 0.2786, 0.631, 0.2733, 0.6412, 0.2665, 0.65, 0.2585, 0.657, 0.2496, 0.6619, 0.2402, 0.6647, 0.2306, 0.6651, 0.2212, 0.6632, 0.2123, 0.659, 0.2043, 0.6527, 0.1975, 0.6445, 0.1922, 0.6348, 0.1885, 0.6239, 0.1866, 0.6123, 0.1866, 0.6003, 0.1885, 0.5885, 0.1922, 0.5773, 0.1975, 0.5671, 0.2043, 0.5584, 0.2123, 0.5514, 0.2212, 0.5464, 0.2306, 0.5437, 0.2402, 0.5432, 0.2496, 0.5452, 0.2585, 0.5493, 0.2665, 0.5556, 0.2733, 0.5638, 0.2786, 0.5735, 0.2823, 0.5844, 0.1039, 0.02971, 0.1039, 0.4838, 0.09247, 0.4838, 0.09247, 0.02971, 0.09247, 0.02971, 0.09247, 0.4838, 0.08054, 0.4838, 0.08054, 0.02971, 0.1272, 0.608, 0.1253, 0.6198, 0.1217, 0.631, 0.1163, 0.6412, 0.1095, 0.65, 0.1016, 0.657, 0.09269, 0.6619, 0.08327, 0.6647, 0.07366, 0.6651, 0.06425, 0.6632, 0.05537, 0.659, 0.04739, 0.6527, 0.0406, 0.6445, 0.03526, 0.6348, 0.03159, 0.6239, 0.02971, 0.6123, 0.02971, 0.6003, 0.03159, 0.5885, 0.03526, 0.5773, 0.0406, 0.5671, 0.04739, 0.5584, 0.05537, 0.5514, 0.06425, 0.5464, 0.07366, 0.5437, 0.08327, 0.5432, 0.09269, 0.5452, 0.1016, 0.5493, 0.1095, 0.5556, 0.1163, 0.5638, 0.1217, 0.5735, 0.1253, 0.5844, 0.1272, 0.596, 0.9413, 0.2339, 0.9413, 0.2629, 0.9384, 0.2629, 0.9384, 0.2339, 0.9384, 0.2339, 0.9384, 0.2629, 0.9357, 0.2629, 0.9357, 0.2339, 0.9357, 0.2339, 0.9357, 0.2629, 0.9332, 0.2629, 0.9332, 0.2339, 0.9332, 0.2339, 0.9332, 0.2629, 0.931, 0.2629, 0.931, 0.2339, 0.02971, 0.9217, 0.02971, 0.8928, 0.03191, 0.8927, 0.03191, 0.9216, 0.03191, 0.9216, 0.03191, 0.8927, 0.03441, 0.8926, 0.03441, 0.9215, 0.03441, 0.9215, 0.03441, 0.8926, 0.03713, 0.8926, 0.03713, 0.9215, 0.03713, 0.9215, 0.03713, 0.8926, 0.03995, 0.8925, 0.03995, 0.9214, 0.03995, 0.9214, 0.03995, 0.8925, 0.04277, 0.8926, 0.04277, 0.9215, 0.04277, 0.9215, 0.04277, 0.8926, 0.04549, 0.8926, 0.04549, 0.9215, 0.04549, 0.9215, 0.04549, 0.8926, 0.04799, 0.8927, 0.04799, 0.9216, 0.04799, 0.9216, 0.04799, 0.8927, 0.05019, 0.8928, 0.05019, 0.9217, 0.2656, 0.9287, 0.2656, 0.9577, 0.2634, 0.9577, 0.2634, 0.9287, 0.2634, 0.9287, 0.2634, 0.9577, 0.2609, 0.9577, 0.2609, 0.9287, 0.2609, 0.9287, 0.2609, 0.9577, 0.2581, 0.9577, 0.2581, 0.9287, 0.2581, 0.9287, 0.2581, 0.9577, 0.2553, 0.9577, 0.2553, 0.9287, 0.2553, 0.9287, 0.2553, 0.9577, 0.2525, 0.9577, 0.2525, 0.9287, 0.2525, 0.9287, 0.2525, 0.9577, 0.2498, 0.9577, 0.2498, 0.9287, 0.2498, 0.9287, 0.2498, 0.9577, 0.2473, 0.9577, 0.2473, 0.9287, 0.2473, 0.9287, 0.2473, 0.9577, 0.2451, 0.9577, 0.2451, 0.9287, 0.1096, 0.9217, 0.1096, 0.8928, 0.1118, 0.8927, 0.1118, 0.9216, 0.1118, 0.9216, 0.1118, 0.8927, 0.1143, 0.8926, 0.1143, 0.9215, 0.1143, 0.9215, 0.1143, 0.8926, 0.117, 0.8926, 0.117, 0.9215, 0.117, 0.9215, 0.117, 0.8926, 0.1199, 0.8925, 0.1199, 0.9214, 0.1199, 0.9214, 0.1199, 0.8925, 0.1227, 0.8926, 0.1227, 0.9215, 0.1227, 0.9215, 0.1227, 0.8926, 0.1254, 0.8926, 0.1254, 0.9215, 0.1254, 0.9215, 0.1254, 0.8926, 0.1279, 0.8927, 0.1279, 0.9216, 0.1279, 0.9216, 0.1279, 0.8927, 0.1301, 0.8928, 0.1301, 0.9217, 0.9515, 0.2339, 0.9515, 0.2629, 0.9493, 0.2629, 0.9493, 0.2339, 0.9493, 0.2339, 0.9493, 0.2629, 0.9468, 0.2629, 0.9468, 0.2339, 0.3538, 0.9075, 0.3512, 0.9064, 0.3488, 0.9048, 0.3468, 0.9028, 0.3452, 0.9005, 0.3441, 0.8978, 0.3436, 0.8951, 0.3436, 0.8922, 0.3441, 0.8894, 0.3452, 0.8868, 0.3468, 0.8845, 0.3488, 0.8824, 0.3512, 0.8809, 0.3538, 0.8798, 0.3566, 0.8792, 0.3594, 0.8792, 0.3622, 0.8798, 0.3648, 0.8809, 0.3672, 0.8824, 0.3692, 0.8845, 0.3707, 0.8868, 0.3718, 0.8894, 0.3724, 0.8922, 0.3724, 0.8951, 0.3718, 0.8978, 0.3707, 0.9005, 0.3692, 0.9028, 0.3672, 0.9048, 0.3648, 0.9064, 0.3622, 0.9075, 0.3594, 0.908, 0.3566, 0.908, 0.9468, 0.2339, 0.9468, 0.2629, 0.9441, 0.2629, 0.9441, 0.2339, 0.9441, 0.2339, 0.9441, 0.2629, 0.9413, 0.2629, 0.9413, 0.2339, 0.651, 0.888, 0.6487, 0.8865, 0.6467, 0.8844, 0.6451, 0.8821, 0.644, 0.8795, 0.6435, 0.8767, 0.6435, 0.8738, 0.644, 0.8711, 0.6451, 0.8684, 0.6467, 0.8661, 0.6487, 0.8641, 0.651, 0.8625, 0.6537, 0.8614, 0.6564, 0.8609, 0.6593, 0.8609, 0.6621, 0.8614, 0.6647, 0.8625, 0.6671, 0.8641, 0.6691, 0.8661, 0.6706, 0.8684, 0.6717, 0.8711, 0.6723, 0.8738, 0.6723, 0.8767, 0.6717, 0.8795, 0.6706, 0.8821, 0.6691, 0.8844, 0.6671, 0.8865, 0.6647, 0.888, 0.6621, 0.8891, 0.6593, 0.8897, 0.6564, 0.8897, 0.6537, 0.8891, 0.6173, 0.365, 0.6173, 0.4736, 0.6085, 0.4736, 0.6085, 0.365, 0.6085, 0.365, 0.6085, 0.4736, 0.6, 0.4736, 0.6, 0.365, 0.6, 0.365, 0.6, 0.4736, 0.5922, 0.4736, 0.5922, 0.365, 0.5922, 0.365, 0.5922, 0.4736, 0.5853, 0.4736, 0.5853, 0.365, 0.5853, 0.365, 0.5853, 0.4736, 0.5797, 0.4736, 0.5797, 0.365, 0.819, 0.7474, 0.819, 0.856, 0.813, 0.856, 0.813, 0.7474, 0.813, 0.7474, 0.813, 0.856, 0.8064, 0.856, 0.8064, 0.7474, 0.8064, 0.7474, 0.8064, 0.856, 0.7994, 0.856, 0.7994, 0.7474, 0.7994, 0.7474, 0.7994, 0.856, 0.7923, 0.856, 0.7923, 0.7474, 0.7923, 0.7474, 0.7923, 0.856, 0.7854, 0.856, 0.7854, 0.7474, 0.7854, 0.7474, 0.7854, 0.856, 0.7789, 0.856, 0.7789, 0.7474, 0.7789, 0.7474, 0.7789, 0.856, 0.773, 0.856, 0.773, 0.7474, 0.4076, 0.7112, 0.4076, 0.8198, 0.4007, 0.8198, 0.4007, 0.7112, 0.4007, 0.7112, 0.4007, 0.8198, 0.3929, 0.8198, 0.3929, 0.7112, 0.3929, 0.7112, 0.3929, 0.8198, 0.3844, 0.8198, 0.3844, 0.7112, 0.3844, 0.7112, 0.3844, 0.8198, 0.3756, 0.8198, 0.3756, 0.7112, 0.3756, 0.7112, 0.3756, 0.8198, 0.3667, 0.8198, 0.3667, 0.7112, 0.3667, 0.7112, 0.3667, 0.8198, 0.3583, 0.8198, 0.3583, 0.7112, 0.3583, 0.7112, 0.3583, 0.8198, 0.3504, 0.8198, 0.3504, 0.7112, 0.3504, 0.7112, 0.3504, 0.8198, 0.3436, 0.8198, 0.3436, 0.7112, 0.8904, 0.365, 0.8904, 0.4736, 0.8846, 0.4736, 0.8846, 0.365, 0.8846, 0.365, 0.8846, 0.4736, 0.8781, 0.4736, 0.8781, 0.365, 0.8781, 0.365, 0.8781, 0.4736, 0.8711, 0.4736, 0.8711, 0.365, 0.8711, 0.365, 0.8711, 0.4736, 0.864, 0.4736, 0.864, 0.365, 0.864, 0.365, 0.864, 0.4736, 0.857, 0.4736, 0.857, 0.365, 0.857, 0.365, 0.857, 0.4736, 0.8504, 0.4736, 0.8504, 0.365, 0.8504, 0.365, 0.8504, 0.4736, 0.8444, 0.4736, 0.8444, 0.365, 0.6549, 0.365, 0.6549, 0.4736, 0.6493, 0.4736, 0.6493, 0.365, 0.6493, 0.365, 0.6493, 0.4736, 0.6425, 0.4736, 0.6425, 0.365, 0.6425, 0.365, 0.6425, 0.4736, 0.6346, 0.4736, 0.6346, 0.365, 0.6707, 0.7503, 0.6707, 0.7592, 0.6693, 0.7679, 0.6666, 0.7762, 0.6627, 0.7837, 0.6576, 0.7902, 0.6517, 0.7954, 0.6452, 0.7991, 0.6382, 0.8011, 0.6311, 0.8014, 0.6241, 0.8, 0.6176, 0.7969, 0.6116, 0.7922, 0.6066, 0.7862, 0.6027, 0.779, 0.6, 0.771, 0.5986, 0.7623, 0.5986, 0.7535, 0.6, 0.7447, 0.6027, 0.7364, 0.6066, 0.7289, 0.6116, 0.7224, 0.6176, 0.7173, 0.6241, 0.7136, 0.6311, 0.7115, 0.6382, 0.7112, 0.6452, 0.7127, 0.6517, 0.7158, 0.6576, 0.7204, 0.6627, 0.7264, 0.6666, 0.7336, 0.6693, 0.7417, 0.6346, 0.365, 0.6346, 0.4736, 0.6262, 0.4736, 0.6262, 0.365, 0.6262, 0.365, 0.6262, 0.4736, 0.6173, 0.4736, 0.6173, 0.365, 0.5391, 0.7592, 0.5377, 0.7679, 0.535, 0.7762, 0.5311, 0.7837, 0.5261, 0.7902, 0.5201, 0.7954, 0.5136, 0.7991, 0.5066, 0.8011, 0.4995, 0.8014, 0.4925, 0.8, 0.486, 0.7969, 0.4801, 0.7922, 0.475, 0.7862, 0.4711, 0.779, 0.4684, 0.771, 0.467, 0.7623, 0.467, 0.7535, 0.4684, 0.7447, 0.4711, 0.7364, 0.475, 0.7289, 0.4801, 0.7224, 0.486, 0.7173, 0.4925, 0.7136, 0.4995, 0.7115, 0.5066, 0.7112, 0.5136, 0.7127, 0.5201, 0.7158, 0.5261, 0.7204, 0.5311, 0.7264, 0.535, 0.7336, 0.5377, 0.7417, 0.5391, 0.7503])
me_zylinder_010.materials.append(mat_material_002)
me_zylinder_010.update()

# ---- objects
ob_camera = bpy.data.objects.new('Camera', cam_camera)
ob_zylinder_004 = bpy.data.objects.new('Zylinder.004', me_zylinder_010)

# ---- transforms, parenting, visibility, modifiers, constraints
ob_camera.location = (7.359, -6.926, 4.958)
ob_camera.rotation_euler = (1.109, 0.0, 0.8149)
ob_camera.lock_rotations_4d = False
ob_camera.empty_display_type = 'ARROWS'
ob_camera.color = (0.0, 0.0, 0.0, 0.0)
ob_camera.display_type = 'WIRE'
ob_camera.lineart.crease_threshold = 0.0
ob_zylinder_004.location = (0.0, -0.4404, -0.377)
ob_zylinder_004.scale = (0.08, 0.08, 0.1)

# ---- collection membership
col_collection.objects.link(ob_camera)
col_collection.objects.link(ob_zylinder_004)

# ---- scene / render settings (as saved in the file)
scene.camera = ob_camera
scene.frame_start = 1; scene.frame_end = 250; scene.frame_set(1)
scene.render.engine = 'CYCLES'
scene.cycles.sampling_pattern = 'TABULATED_SOBOL'
scene.cycles.bake_type = 'DIFFUSE'
scene.view_settings.view_transform = 'Filmic'
bpy.context.view_layer.update()

# ---- added for rendering (the .blend has no usable light): sun
light_auto_sun = bpy.data.lights.new('AutoSun', 'SUN')
light_auto_sun.energy = 3.0
light_auto_sun.angle = 0.0523599
ob_auto_sun = bpy.data.objects.new('AutoSun', light_auto_sun)
scene.collection.objects.link(ob_auto_sun)
ob_auto_sun.rotation_euler = (0.872665, 0.174533, 0.523599)
bpy.context.view_layer.update()
